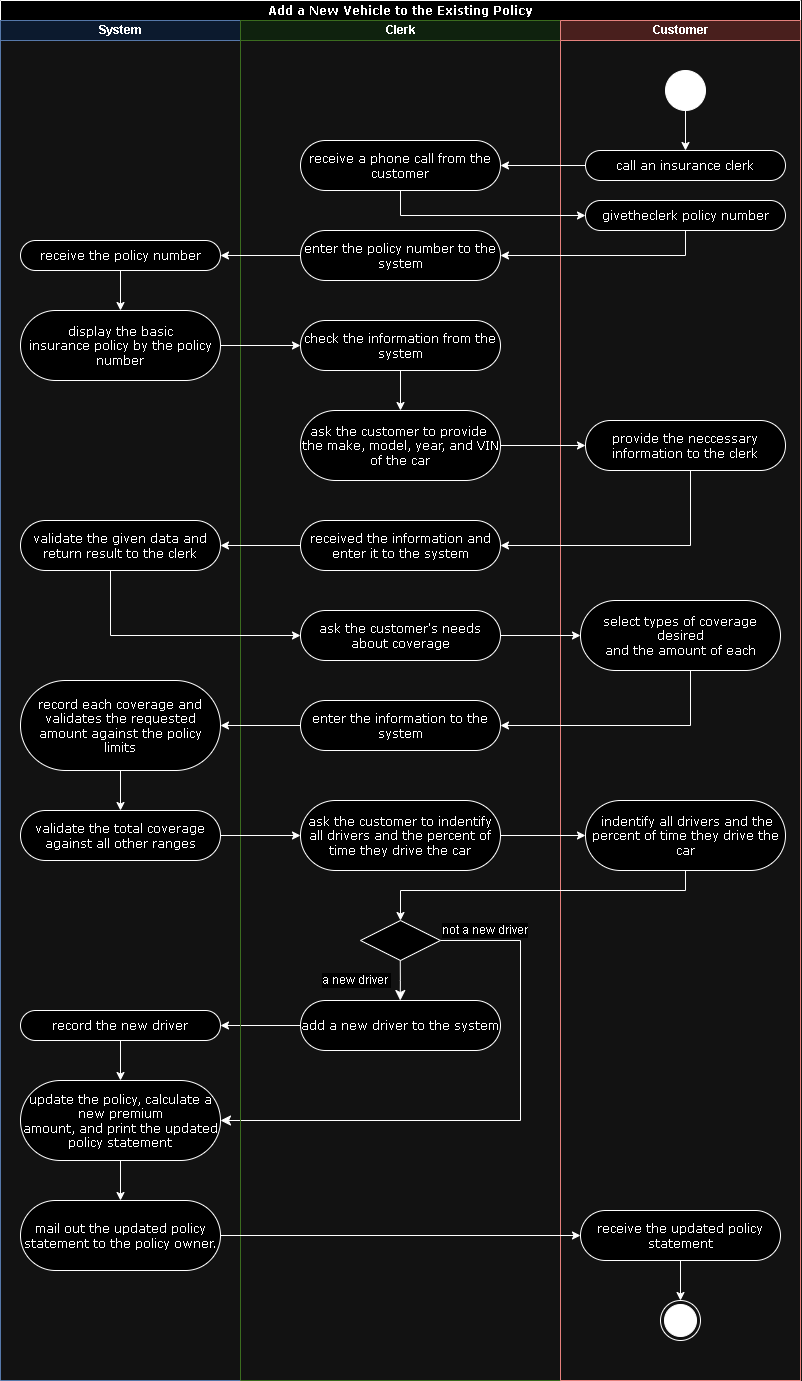

The diagram above was exported from draw.io. Its source (the exported page's mxGraphModel, read from the mxfile embedded in the PNG):
<mxGraphModel dx="2649" dy="1486" grid="1" gridSize="10" guides="1" tooltips="1" connect="1" arrows="1" fold="1" page="1" pageScale="1" pageWidth="850" pageHeight="1100" background="none" math="0" shadow="0">
  <root>
    <mxCell id="0" />
    <mxCell id="1" parent="0" />
    <mxCell id="UFD2ebjEW48Xa4xOQjo3-39" value="Add a New Vehicle to the Existing Policy" style="swimlane;html=1;childLayout=stackLayout;startSize=20;rounded=0;shadow=0;comic=0;labelBackgroundColor=none;strokeWidth=1;fontFamily=Verdana;fontSize=12;align=center;" vertex="1" parent="1">
      <mxGeometry x="90" y="30" width="800" height="1380" as="geometry" />
    </mxCell>
    <mxCell id="UFD2ebjEW48Xa4xOQjo3-40" value="System" style="swimlane;html=1;startSize=20;fillColor=#dae8fc;strokeColor=#6c8ebf;" vertex="1" parent="UFD2ebjEW48Xa4xOQjo3-39">
      <mxGeometry y="20" width="240" height="1360" as="geometry" />
    </mxCell>
    <mxCell id="UFD2ebjEW48Xa4xOQjo3-121" value="" style="edgeStyle=orthogonalEdgeStyle;rounded=0;orthogonalLoop=1;jettySize=auto;html=1;" edge="1" parent="UFD2ebjEW48Xa4xOQjo3-40" source="UFD2ebjEW48Xa4xOQjo3-80" target="UFD2ebjEW48Xa4xOQjo3-81">
      <mxGeometry relative="1" as="geometry" />
    </mxCell>
    <mxCell id="UFD2ebjEW48Xa4xOQjo3-80" value="receive the policy number" style="rounded=1;whiteSpace=wrap;html=1;shadow=0;comic=0;labelBackgroundColor=none;strokeWidth=1;fontFamily=Verdana;fontSize=12;align=center;arcSize=50;" vertex="1" parent="UFD2ebjEW48Xa4xOQjo3-40">
      <mxGeometry x="20" y="220" width="200" height="30" as="geometry" />
    </mxCell>
    <mxCell id="UFD2ebjEW48Xa4xOQjo3-81" value="display the basic &lt;br&gt;insurance policy by the policy number" style="rounded=1;whiteSpace=wrap;html=1;shadow=0;comic=0;labelBackgroundColor=none;strokeWidth=1;fontFamily=Verdana;fontSize=12;align=center;arcSize=50;" vertex="1" parent="UFD2ebjEW48Xa4xOQjo3-40">
      <mxGeometry x="20" y="290" width="200" height="70" as="geometry" />
    </mxCell>
    <mxCell id="UFD2ebjEW48Xa4xOQjo3-90" value="validate the given data and return result to the clerk" style="rounded=1;whiteSpace=wrap;html=1;shadow=0;comic=0;labelBackgroundColor=none;strokeWidth=1;fontFamily=Verdana;fontSize=12;align=center;arcSize=50;" vertex="1" parent="UFD2ebjEW48Xa4xOQjo3-40">
      <mxGeometry x="20" y="500" width="200" height="50" as="geometry" />
    </mxCell>
    <mxCell id="UFD2ebjEW48Xa4xOQjo3-131" value="" style="edgeStyle=orthogonalEdgeStyle;rounded=0;orthogonalLoop=1;jettySize=auto;html=1;" edge="1" parent="UFD2ebjEW48Xa4xOQjo3-40" source="UFD2ebjEW48Xa4xOQjo3-94" target="UFD2ebjEW48Xa4xOQjo3-96">
      <mxGeometry relative="1" as="geometry" />
    </mxCell>
    <mxCell id="UFD2ebjEW48Xa4xOQjo3-94" value="record each coverage and validates the requested amount against the policy limits" style="rounded=1;whiteSpace=wrap;html=1;shadow=0;comic=0;labelBackgroundColor=none;strokeWidth=1;fontFamily=Verdana;fontSize=12;align=center;arcSize=50;" vertex="1" parent="UFD2ebjEW48Xa4xOQjo3-40">
      <mxGeometry x="20" y="660" width="200" height="90" as="geometry" />
    </mxCell>
    <mxCell id="UFD2ebjEW48Xa4xOQjo3-96" value="validate the total coverage against all other ranges" style="rounded=1;whiteSpace=wrap;html=1;shadow=0;comic=0;labelBackgroundColor=none;strokeWidth=1;fontFamily=Verdana;fontSize=12;align=center;arcSize=50;" vertex="1" parent="UFD2ebjEW48Xa4xOQjo3-40">
      <mxGeometry x="20" y="790" width="200" height="50" as="geometry" />
    </mxCell>
    <mxCell id="UFD2ebjEW48Xa4xOQjo3-111" value="" style="edgeStyle=orthogonalEdgeStyle;rounded=0;orthogonalLoop=1;jettySize=auto;html=1;" edge="1" parent="UFD2ebjEW48Xa4xOQjo3-40" source="UFD2ebjEW48Xa4xOQjo3-108" target="UFD2ebjEW48Xa4xOQjo3-109">
      <mxGeometry relative="1" as="geometry" />
    </mxCell>
    <mxCell id="UFD2ebjEW48Xa4xOQjo3-108" value="record the new driver" style="rounded=1;whiteSpace=wrap;html=1;shadow=0;comic=0;labelBackgroundColor=none;strokeWidth=1;fontFamily=Verdana;fontSize=12;align=center;arcSize=50;" vertex="1" parent="UFD2ebjEW48Xa4xOQjo3-40">
      <mxGeometry x="20" y="990" width="200" height="30" as="geometry" />
    </mxCell>
    <mxCell id="UFD2ebjEW48Xa4xOQjo3-115" value="" style="edgeStyle=orthogonalEdgeStyle;rounded=0;orthogonalLoop=1;jettySize=auto;html=1;" edge="1" parent="UFD2ebjEW48Xa4xOQjo3-40" source="UFD2ebjEW48Xa4xOQjo3-109" target="UFD2ebjEW48Xa4xOQjo3-112">
      <mxGeometry relative="1" as="geometry" />
    </mxCell>
    <mxCell id="UFD2ebjEW48Xa4xOQjo3-109" value="update the policy, calculate a new premium &lt;br/&gt;amount, and print the updated policy statement" style="rounded=1;whiteSpace=wrap;html=1;shadow=0;comic=0;labelBackgroundColor=none;strokeWidth=1;fontFamily=Verdana;fontSize=12;align=center;arcSize=50;" vertex="1" parent="UFD2ebjEW48Xa4xOQjo3-40">
      <mxGeometry x="20" y="1060" width="200" height="80" as="geometry" />
    </mxCell>
    <mxCell id="UFD2ebjEW48Xa4xOQjo3-112" value="mail out the updated policy statement to the policy owner." style="rounded=1;whiteSpace=wrap;html=1;shadow=0;comic=0;labelBackgroundColor=none;strokeWidth=1;fontFamily=Verdana;fontSize=12;align=center;arcSize=50;" vertex="1" parent="UFD2ebjEW48Xa4xOQjo3-40">
      <mxGeometry x="20" y="1180" width="200" height="70" as="geometry" />
    </mxCell>
    <mxCell id="UFD2ebjEW48Xa4xOQjo3-105" value="not a new driver" style="edgeStyle=orthogonalEdgeStyle;html=1;align=left;verticalAlign=middle;endArrow=classic;endSize=8;rounded=0;fontSize=11;exitX=1;exitY=0.5;exitDx=0;exitDy=0;endFill=1;entryX=1;entryY=0.5;entryDx=0;entryDy=0;" edge="1" parent="UFD2ebjEW48Xa4xOQjo3-39" source="UFD2ebjEW48Xa4xOQjo3-99" target="UFD2ebjEW48Xa4xOQjo3-109">
      <mxGeometry x="-1" y="10" relative="1" as="geometry">
        <mxPoint x="520" y="1110" as="targetPoint" />
        <mxPoint x="420" y="990" as="sourcePoint" />
        <Array as="points">
          <mxPoint x="520" y="940" />
          <mxPoint x="520" y="1120" />
        </Array>
        <mxPoint as="offset" />
      </mxGeometry>
    </mxCell>
    <mxCell id="UFD2ebjEW48Xa4xOQjo3-110" value="" style="edgeStyle=orthogonalEdgeStyle;rounded=0;orthogonalLoop=1;jettySize=auto;html=1;" edge="1" parent="UFD2ebjEW48Xa4xOQjo3-39" source="UFD2ebjEW48Xa4xOQjo3-107" target="UFD2ebjEW48Xa4xOQjo3-108">
      <mxGeometry relative="1" as="geometry" />
    </mxCell>
    <mxCell id="UFD2ebjEW48Xa4xOQjo3-47" value="Clerk" style="swimlane;html=1;startSize=20;fillColor=#d5e8d4;strokeColor=#82b366;" vertex="1" parent="UFD2ebjEW48Xa4xOQjo3-39">
      <mxGeometry x="240" y="20" width="320" height="1360" as="geometry" />
    </mxCell>
    <mxCell id="UFD2ebjEW48Xa4xOQjo3-77" value="receive a phone call from the customer" style="rounded=1;whiteSpace=wrap;html=1;shadow=0;comic=0;labelBackgroundColor=none;strokeWidth=1;fontFamily=Verdana;fontSize=12;align=center;arcSize=50;" vertex="1" parent="UFD2ebjEW48Xa4xOQjo3-47">
      <mxGeometry x="60" y="120" width="200" height="50" as="geometry" />
    </mxCell>
    <mxCell id="UFD2ebjEW48Xa4xOQjo3-79" value="enter the policy number to the system" style="rounded=1;whiteSpace=wrap;html=1;shadow=0;comic=0;labelBackgroundColor=none;strokeWidth=1;fontFamily=Verdana;fontSize=12;align=center;arcSize=50;" vertex="1" parent="UFD2ebjEW48Xa4xOQjo3-47">
      <mxGeometry x="60" y="210" width="200" height="50" as="geometry" />
    </mxCell>
    <mxCell id="UFD2ebjEW48Xa4xOQjo3-123" value="" style="edgeStyle=orthogonalEdgeStyle;rounded=0;orthogonalLoop=1;jettySize=auto;html=1;" edge="1" parent="UFD2ebjEW48Xa4xOQjo3-47" source="UFD2ebjEW48Xa4xOQjo3-82" target="UFD2ebjEW48Xa4xOQjo3-87">
      <mxGeometry relative="1" as="geometry" />
    </mxCell>
    <mxCell id="UFD2ebjEW48Xa4xOQjo3-82" value="check the information from the system" style="rounded=1;whiteSpace=wrap;html=1;shadow=0;comic=0;labelBackgroundColor=none;strokeWidth=1;fontFamily=Verdana;fontSize=12;align=center;arcSize=50;" vertex="1" parent="UFD2ebjEW48Xa4xOQjo3-47">
      <mxGeometry x="60" y="300" width="200" height="50" as="geometry" />
    </mxCell>
    <mxCell id="UFD2ebjEW48Xa4xOQjo3-87" value="ask the customer to provide&amp;nbsp; the make, model, year, and VIN of the car" style="rounded=1;whiteSpace=wrap;html=1;shadow=0;comic=0;labelBackgroundColor=none;strokeWidth=1;fontFamily=Verdana;fontSize=12;align=center;arcSize=50;" vertex="1" parent="UFD2ebjEW48Xa4xOQjo3-47">
      <mxGeometry x="60" y="390" width="200" height="70" as="geometry" />
    </mxCell>
    <mxCell id="UFD2ebjEW48Xa4xOQjo3-89" value="received the information and enter it to the system" style="rounded=1;whiteSpace=wrap;html=1;shadow=0;comic=0;labelBackgroundColor=none;strokeWidth=1;fontFamily=Verdana;fontSize=12;align=center;arcSize=50;" vertex="1" parent="UFD2ebjEW48Xa4xOQjo3-47">
      <mxGeometry x="60" y="500" width="200" height="50" as="geometry" />
    </mxCell>
    <mxCell id="UFD2ebjEW48Xa4xOQjo3-91" value="ask the customer's needs about coverage" style="rounded=1;whiteSpace=wrap;html=1;shadow=0;comic=0;labelBackgroundColor=none;strokeWidth=1;fontFamily=Verdana;fontSize=12;align=center;arcSize=50;" vertex="1" parent="UFD2ebjEW48Xa4xOQjo3-47">
      <mxGeometry x="60" y="590" width="200" height="50" as="geometry" />
    </mxCell>
    <mxCell id="UFD2ebjEW48Xa4xOQjo3-93" value="enter the information to the system" style="rounded=1;whiteSpace=wrap;html=1;shadow=0;comic=0;labelBackgroundColor=none;strokeWidth=1;fontFamily=Verdana;fontSize=12;align=center;arcSize=50;" vertex="1" parent="UFD2ebjEW48Xa4xOQjo3-47">
      <mxGeometry x="60" y="680" width="200" height="50" as="geometry" />
    </mxCell>
    <mxCell id="UFD2ebjEW48Xa4xOQjo3-97" value="ask the customer to indentify all drivers and the percent of time they drive the car" style="rounded=1;whiteSpace=wrap;html=1;shadow=0;comic=0;labelBackgroundColor=none;strokeWidth=1;fontFamily=Verdana;fontSize=12;align=center;arcSize=50;" vertex="1" parent="UFD2ebjEW48Xa4xOQjo3-47">
      <mxGeometry x="60" y="780" width="200" height="70" as="geometry" />
    </mxCell>
    <mxCell id="UFD2ebjEW48Xa4xOQjo3-99" value="" style="rhombus;whiteSpace=wrap;html=1;" vertex="1" parent="UFD2ebjEW48Xa4xOQjo3-47">
      <mxGeometry x="120" y="900" width="80" height="40" as="geometry" />
    </mxCell>
    <mxCell id="UFD2ebjEW48Xa4xOQjo3-104" value="a new driver&amp;nbsp;" style="edgeStyle=orthogonalEdgeStyle;html=1;align=left;verticalAlign=middle;endArrow=classic;endSize=8;rounded=0;fontSize=11;exitX=0.5;exitY=1;exitDx=0;exitDy=0;entryX=0.5;entryY=0;entryDx=0;entryDy=0;endFill=1;" edge="1" parent="UFD2ebjEW48Xa4xOQjo3-47">
      <mxGeometry x="0.008" y="-80" relative="1" as="geometry">
        <mxPoint x="159.76" y="980" as="targetPoint" />
        <mxPoint x="159.76" y="940" as="sourcePoint" />
        <Array as="points">
          <mxPoint x="159.76" y="960" />
          <mxPoint x="159.76" y="960" />
        </Array>
        <mxPoint as="offset" />
      </mxGeometry>
    </mxCell>
    <mxCell id="UFD2ebjEW48Xa4xOQjo3-107" value="add a new driver to the system" style="rounded=1;whiteSpace=wrap;html=1;shadow=0;comic=0;labelBackgroundColor=none;strokeWidth=1;fontFamily=Verdana;fontSize=12;align=center;arcSize=50;" vertex="1" parent="UFD2ebjEW48Xa4xOQjo3-47">
      <mxGeometry x="60" y="980" width="200" height="50" as="geometry" />
    </mxCell>
    <mxCell id="UFD2ebjEW48Xa4xOQjo3-65" value="Customer" style="swimlane;html=1;startSize=20;fillColor=#f8cecc;strokeColor=#b85450;" vertex="1" parent="UFD2ebjEW48Xa4xOQjo3-39">
      <mxGeometry x="560" y="20" width="240" height="1360" as="geometry" />
    </mxCell>
    <mxCell id="UFD2ebjEW48Xa4xOQjo3-66" style="edgeStyle=orthogonalEdgeStyle;rounded=0;html=1;labelBackgroundColor=none;startArrow=none;startFill=0;startSize=6;endArrow=classic;endFill=1;endSize=6;jettySize=auto;orthogonalLoop=1;strokeWidth=1;fontFamily=Verdana;fontSize=12" edge="1" parent="UFD2ebjEW48Xa4xOQjo3-65" source="UFD2ebjEW48Xa4xOQjo3-67" target="UFD2ebjEW48Xa4xOQjo3-69">
      <mxGeometry relative="1" as="geometry" />
    </mxCell>
    <mxCell id="UFD2ebjEW48Xa4xOQjo3-67" value="" style="ellipse;whiteSpace=wrap;html=1;rounded=0;shadow=0;comic=0;labelBackgroundColor=none;strokeWidth=1;fillColor=#000000;fontFamily=Verdana;fontSize=12;align=center;" vertex="1" parent="UFD2ebjEW48Xa4xOQjo3-65">
      <mxGeometry x="105" y="50" width="40" height="40" as="geometry" />
    </mxCell>
    <mxCell id="UFD2ebjEW48Xa4xOQjo3-69" value="call an insurance clerk" style="rounded=1;whiteSpace=wrap;html=1;shadow=0;comic=0;labelBackgroundColor=none;strokeWidth=1;fontFamily=Verdana;fontSize=12;align=center;arcSize=50;" vertex="1" parent="UFD2ebjEW48Xa4xOQjo3-65">
      <mxGeometry x="25" y="130" width="200" height="30" as="geometry" />
    </mxCell>
    <mxCell id="UFD2ebjEW48Xa4xOQjo3-70" value="givetheclerk policy number" style="rounded=1;whiteSpace=wrap;html=1;shadow=0;comic=0;labelBackgroundColor=none;strokeWidth=1;fontFamily=Verdana;fontSize=12;align=center;arcSize=50;" vertex="1" parent="UFD2ebjEW48Xa4xOQjo3-65">
      <mxGeometry x="25" y="180" width="200" height="30" as="geometry" />
    </mxCell>
    <mxCell id="UFD2ebjEW48Xa4xOQjo3-73" value="" style="ellipse;html=1;shape=endState;fillColor=#000000;strokeColor=#000000;" vertex="1" parent="UFD2ebjEW48Xa4xOQjo3-65">
      <mxGeometry x="100" y="1280" width="40" height="40" as="geometry" />
    </mxCell>
    <mxCell id="UFD2ebjEW48Xa4xOQjo3-88" value="provide the neccessary information to the clerk" style="rounded=1;whiteSpace=wrap;html=1;shadow=0;comic=0;labelBackgroundColor=none;strokeWidth=1;fontFamily=Verdana;fontSize=12;align=center;arcSize=50;" vertex="1" parent="UFD2ebjEW48Xa4xOQjo3-65">
      <mxGeometry x="25" y="400" width="200" height="50" as="geometry" />
    </mxCell>
    <mxCell id="UFD2ebjEW48Xa4xOQjo3-92" value="select types of coverage desired &lt;br&gt;and the amount of each" style="rounded=1;whiteSpace=wrap;html=1;shadow=0;comic=0;labelBackgroundColor=none;strokeWidth=1;fontFamily=Verdana;fontSize=12;align=center;arcSize=50;" vertex="1" parent="UFD2ebjEW48Xa4xOQjo3-65">
      <mxGeometry x="20" y="580" width="200" height="70" as="geometry" />
    </mxCell>
    <mxCell id="UFD2ebjEW48Xa4xOQjo3-98" value="&amp;nbsp;indentify all drivers and the percent of time they drive the car" style="rounded=1;whiteSpace=wrap;html=1;shadow=0;comic=0;labelBackgroundColor=none;strokeWidth=1;fontFamily=Verdana;fontSize=12;align=center;arcSize=50;" vertex="1" parent="UFD2ebjEW48Xa4xOQjo3-65">
      <mxGeometry x="25" y="780" width="200" height="70" as="geometry" />
    </mxCell>
    <mxCell id="UFD2ebjEW48Xa4xOQjo3-136" style="edgeStyle=orthogonalEdgeStyle;rounded=0;orthogonalLoop=1;jettySize=auto;html=1;entryX=0.5;entryY=0;entryDx=0;entryDy=0;" edge="1" parent="UFD2ebjEW48Xa4xOQjo3-65" source="UFD2ebjEW48Xa4xOQjo3-113" target="UFD2ebjEW48Xa4xOQjo3-73">
      <mxGeometry relative="1" as="geometry" />
    </mxCell>
    <mxCell id="UFD2ebjEW48Xa4xOQjo3-113" value="receive the updated policy statement" style="rounded=1;whiteSpace=wrap;html=1;shadow=0;comic=0;labelBackgroundColor=none;strokeWidth=1;fontFamily=Verdana;fontSize=12;align=center;arcSize=50;" vertex="1" parent="UFD2ebjEW48Xa4xOQjo3-65">
      <mxGeometry x="20" y="1190" width="200" height="50" as="geometry" />
    </mxCell>
    <mxCell id="UFD2ebjEW48Xa4xOQjo3-116" value="" style="edgeStyle=orthogonalEdgeStyle;rounded=0;orthogonalLoop=1;jettySize=auto;html=1;" edge="1" parent="UFD2ebjEW48Xa4xOQjo3-39" source="UFD2ebjEW48Xa4xOQjo3-69" target="UFD2ebjEW48Xa4xOQjo3-77">
      <mxGeometry relative="1" as="geometry" />
    </mxCell>
    <mxCell id="UFD2ebjEW48Xa4xOQjo3-118" value="" style="edgeStyle=orthogonalEdgeStyle;rounded=0;orthogonalLoop=1;jettySize=auto;html=1;entryX=0;entryY=0.5;entryDx=0;entryDy=0;" edge="1" parent="UFD2ebjEW48Xa4xOQjo3-39" source="UFD2ebjEW48Xa4xOQjo3-77" target="UFD2ebjEW48Xa4xOQjo3-70">
      <mxGeometry relative="1" as="geometry">
        <mxPoint x="430" y="220" as="targetPoint" />
        <Array as="points">
          <mxPoint x="400" y="215" />
        </Array>
      </mxGeometry>
    </mxCell>
    <mxCell id="UFD2ebjEW48Xa4xOQjo3-119" style="edgeStyle=orthogonalEdgeStyle;rounded=0;orthogonalLoop=1;jettySize=auto;html=1;entryX=1;entryY=0.5;entryDx=0;entryDy=0;" edge="1" parent="UFD2ebjEW48Xa4xOQjo3-39" source="UFD2ebjEW48Xa4xOQjo3-70" target="UFD2ebjEW48Xa4xOQjo3-79">
      <mxGeometry relative="1" as="geometry">
        <Array as="points">
          <mxPoint x="685" y="255" />
        </Array>
      </mxGeometry>
    </mxCell>
    <mxCell id="UFD2ebjEW48Xa4xOQjo3-120" value="" style="edgeStyle=orthogonalEdgeStyle;rounded=0;orthogonalLoop=1;jettySize=auto;html=1;" edge="1" parent="UFD2ebjEW48Xa4xOQjo3-39" source="UFD2ebjEW48Xa4xOQjo3-79" target="UFD2ebjEW48Xa4xOQjo3-80">
      <mxGeometry relative="1" as="geometry" />
    </mxCell>
    <mxCell id="UFD2ebjEW48Xa4xOQjo3-122" value="" style="edgeStyle=orthogonalEdgeStyle;rounded=0;orthogonalLoop=1;jettySize=auto;html=1;" edge="1" parent="UFD2ebjEW48Xa4xOQjo3-39" source="UFD2ebjEW48Xa4xOQjo3-81" target="UFD2ebjEW48Xa4xOQjo3-82">
      <mxGeometry relative="1" as="geometry" />
    </mxCell>
    <mxCell id="UFD2ebjEW48Xa4xOQjo3-124" value="" style="edgeStyle=orthogonalEdgeStyle;rounded=0;orthogonalLoop=1;jettySize=auto;html=1;" edge="1" parent="UFD2ebjEW48Xa4xOQjo3-39" source="UFD2ebjEW48Xa4xOQjo3-87" target="UFD2ebjEW48Xa4xOQjo3-88">
      <mxGeometry relative="1" as="geometry" />
    </mxCell>
    <mxCell id="UFD2ebjEW48Xa4xOQjo3-125" style="edgeStyle=orthogonalEdgeStyle;rounded=0;orthogonalLoop=1;jettySize=auto;html=1;entryX=1;entryY=0.5;entryDx=0;entryDy=0;" edge="1" parent="UFD2ebjEW48Xa4xOQjo3-39" source="UFD2ebjEW48Xa4xOQjo3-88" target="UFD2ebjEW48Xa4xOQjo3-89">
      <mxGeometry relative="1" as="geometry">
        <Array as="points">
          <mxPoint x="690" y="545" />
        </Array>
      </mxGeometry>
    </mxCell>
    <mxCell id="UFD2ebjEW48Xa4xOQjo3-126" value="" style="edgeStyle=orthogonalEdgeStyle;rounded=0;orthogonalLoop=1;jettySize=auto;html=1;" edge="1" parent="UFD2ebjEW48Xa4xOQjo3-39" source="UFD2ebjEW48Xa4xOQjo3-89" target="UFD2ebjEW48Xa4xOQjo3-90">
      <mxGeometry relative="1" as="geometry" />
    </mxCell>
    <mxCell id="UFD2ebjEW48Xa4xOQjo3-127" value="" style="edgeStyle=orthogonalEdgeStyle;rounded=0;orthogonalLoop=1;jettySize=auto;html=1;entryX=0;entryY=0.5;entryDx=0;entryDy=0;" edge="1" parent="UFD2ebjEW48Xa4xOQjo3-39" source="UFD2ebjEW48Xa4xOQjo3-90" target="UFD2ebjEW48Xa4xOQjo3-91">
      <mxGeometry relative="1" as="geometry">
        <Array as="points">
          <mxPoint x="110" y="635" />
        </Array>
      </mxGeometry>
    </mxCell>
    <mxCell id="UFD2ebjEW48Xa4xOQjo3-128" value="" style="edgeStyle=orthogonalEdgeStyle;rounded=0;orthogonalLoop=1;jettySize=auto;html=1;" edge="1" parent="UFD2ebjEW48Xa4xOQjo3-39" source="UFD2ebjEW48Xa4xOQjo3-91" target="UFD2ebjEW48Xa4xOQjo3-92">
      <mxGeometry relative="1" as="geometry" />
    </mxCell>
    <mxCell id="UFD2ebjEW48Xa4xOQjo3-129" style="edgeStyle=orthogonalEdgeStyle;rounded=0;orthogonalLoop=1;jettySize=auto;html=1;entryX=1;entryY=0.5;entryDx=0;entryDy=0;" edge="1" parent="UFD2ebjEW48Xa4xOQjo3-39" source="UFD2ebjEW48Xa4xOQjo3-92" target="UFD2ebjEW48Xa4xOQjo3-93">
      <mxGeometry relative="1" as="geometry">
        <Array as="points">
          <mxPoint x="690" y="725" />
        </Array>
      </mxGeometry>
    </mxCell>
    <mxCell id="UFD2ebjEW48Xa4xOQjo3-130" value="" style="edgeStyle=orthogonalEdgeStyle;rounded=0;orthogonalLoop=1;jettySize=auto;html=1;" edge="1" parent="UFD2ebjEW48Xa4xOQjo3-39" source="UFD2ebjEW48Xa4xOQjo3-93" target="UFD2ebjEW48Xa4xOQjo3-94">
      <mxGeometry relative="1" as="geometry" />
    </mxCell>
    <mxCell id="UFD2ebjEW48Xa4xOQjo3-132" value="" style="edgeStyle=orthogonalEdgeStyle;rounded=0;orthogonalLoop=1;jettySize=auto;html=1;" edge="1" parent="UFD2ebjEW48Xa4xOQjo3-39" source="UFD2ebjEW48Xa4xOQjo3-96" target="UFD2ebjEW48Xa4xOQjo3-97">
      <mxGeometry relative="1" as="geometry" />
    </mxCell>
    <mxCell id="UFD2ebjEW48Xa4xOQjo3-133" value="" style="edgeStyle=orthogonalEdgeStyle;rounded=0;orthogonalLoop=1;jettySize=auto;html=1;" edge="1" parent="UFD2ebjEW48Xa4xOQjo3-39" source="UFD2ebjEW48Xa4xOQjo3-97" target="UFD2ebjEW48Xa4xOQjo3-98">
      <mxGeometry relative="1" as="geometry" />
    </mxCell>
    <mxCell id="UFD2ebjEW48Xa4xOQjo3-134" style="edgeStyle=orthogonalEdgeStyle;rounded=0;orthogonalLoop=1;jettySize=auto;html=1;entryX=0.5;entryY=0;entryDx=0;entryDy=0;" edge="1" parent="UFD2ebjEW48Xa4xOQjo3-39" source="UFD2ebjEW48Xa4xOQjo3-98" target="UFD2ebjEW48Xa4xOQjo3-99">
      <mxGeometry relative="1" as="geometry">
        <Array as="points">
          <mxPoint x="685" y="890" />
          <mxPoint x="400" y="890" />
        </Array>
      </mxGeometry>
    </mxCell>
    <mxCell id="UFD2ebjEW48Xa4xOQjo3-135" style="edgeStyle=orthogonalEdgeStyle;rounded=0;orthogonalLoop=1;jettySize=auto;html=1;" edge="1" parent="UFD2ebjEW48Xa4xOQjo3-39" source="UFD2ebjEW48Xa4xOQjo3-112" target="UFD2ebjEW48Xa4xOQjo3-113">
      <mxGeometry relative="1" as="geometry" />
    </mxCell>
  </root>
</mxGraphModel>